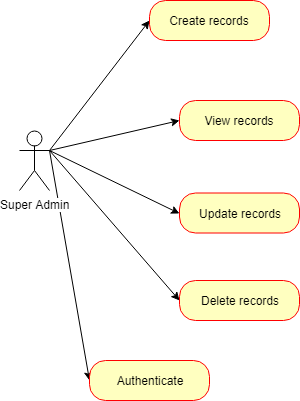

The diagram above was exported from draw.io. Its source (the exported page's mxGraphModel, read from the mxfile embedded in the PNG):
<mxGraphModel dx="1634" dy="745" grid="1" gridSize="10" guides="1" tooltips="1" connect="1" arrows="1" fold="1" page="1" pageScale="1" pageWidth="850" pageHeight="1100" math="0" shadow="0">
  <root>
    <mxCell id="0" />
    <mxCell id="1" parent="0" />
    <mxCell id="t6yag2xoIyT_3lV5itOK-18" style="rounded=0;orthogonalLoop=1;jettySize=auto;html=1;exitX=1;exitY=0.3333333333333333;exitDx=0;exitDy=0;exitPerimeter=0;entryX=0;entryY=0.5;entryDx=0;entryDy=0;" edge="1" parent="1" source="t6yag2xoIyT_3lV5itOK-1" target="t6yag2xoIyT_3lV5itOK-14">
      <mxGeometry relative="1" as="geometry" />
    </mxCell>
    <mxCell id="t6yag2xoIyT_3lV5itOK-47" style="edgeStyle=none;rounded=0;orthogonalLoop=1;jettySize=auto;html=1;exitX=1;exitY=0.3333333333333333;exitDx=0;exitDy=0;exitPerimeter=0;entryX=0;entryY=0.5;entryDx=0;entryDy=0;" edge="1" parent="1" source="t6yag2xoIyT_3lV5itOK-1" target="t6yag2xoIyT_3lV5itOK-13">
      <mxGeometry relative="1" as="geometry" />
    </mxCell>
    <mxCell id="ajutJT0N3WUVLYZhEyzr-6" style="edgeStyle=none;rounded=0;orthogonalLoop=1;jettySize=auto;html=1;exitX=1;exitY=0.3333333333333333;exitDx=0;exitDy=0;exitPerimeter=0;entryX=0;entryY=0.5;entryDx=0;entryDy=0;" edge="1" parent="1" source="t6yag2xoIyT_3lV5itOK-1" target="ajutJT0N3WUVLYZhEyzr-5">
      <mxGeometry relative="1" as="geometry" />
    </mxCell>
    <mxCell id="ajutJT0N3WUVLYZhEyzr-7" style="edgeStyle=none;rounded=0;orthogonalLoop=1;jettySize=auto;html=1;exitX=1;exitY=0.3333333333333333;exitDx=0;exitDy=0;exitPerimeter=0;entryX=0;entryY=0.5;entryDx=0;entryDy=0;" edge="1" parent="1" source="t6yag2xoIyT_3lV5itOK-1" target="ajutJT0N3WUVLYZhEyzr-3">
      <mxGeometry relative="1" as="geometry" />
    </mxCell>
    <mxCell id="ajutJT0N3WUVLYZhEyzr-8" style="edgeStyle=none;rounded=0;orthogonalLoop=1;jettySize=auto;html=1;exitX=1;exitY=0.3333333333333333;exitDx=0;exitDy=0;exitPerimeter=0;entryX=0;entryY=0.5;entryDx=0;entryDy=0;" edge="1" parent="1" source="t6yag2xoIyT_3lV5itOK-1" target="ajutJT0N3WUVLYZhEyzr-4">
      <mxGeometry relative="1" as="geometry" />
    </mxCell>
    <mxCell id="t6yag2xoIyT_3lV5itOK-1" value="Super Admin" style="shape=umlActor;verticalLabelPosition=bottom;labelBackgroundColor=#ffffff;verticalAlign=top;html=1;" vertex="1" parent="1">
      <mxGeometry x="190" y="350" width="30" height="60" as="geometry" />
    </mxCell>
    <mxCell id="t6yag2xoIyT_3lV5itOK-13" value="View records" style="rounded=1;whiteSpace=wrap;html=1;arcSize=40;fontColor=#000000;fillColor=#ffffc0;strokeColor=#ff0000;" vertex="1" parent="1">
      <mxGeometry x="350" y="320" width="120" height="40" as="geometry" />
    </mxCell>
    <mxCell id="t6yag2xoIyT_3lV5itOK-14" value="Authenticate" style="rounded=1;whiteSpace=wrap;html=1;arcSize=40;fontColor=#000000;fillColor=#ffffc0;strokeColor=#ff0000;" vertex="1" parent="1">
      <mxGeometry x="260" y="580" width="120" height="40" as="geometry" />
    </mxCell>
    <mxCell id="ajutJT0N3WUVLYZhEyzr-3" value="Update records" style="rounded=1;whiteSpace=wrap;html=1;arcSize=40;fontColor=#000000;fillColor=#ffffc0;strokeColor=#ff0000;" vertex="1" parent="1">
      <mxGeometry x="350" y="412.5" width="120" height="40" as="geometry" />
    </mxCell>
    <mxCell id="ajutJT0N3WUVLYZhEyzr-4" value="Delete records" style="rounded=1;whiteSpace=wrap;html=1;arcSize=40;fontColor=#000000;fillColor=#ffffc0;strokeColor=#ff0000;" vertex="1" parent="1">
      <mxGeometry x="350" y="500" width="120" height="40" as="geometry" />
    </mxCell>
    <mxCell id="ajutJT0N3WUVLYZhEyzr-5" value="Create records&lt;br&gt;" style="rounded=1;whiteSpace=wrap;html=1;arcSize=40;fontColor=#000000;fillColor=#ffffc0;strokeColor=#ff0000;" vertex="1" parent="1">
      <mxGeometry x="320" y="220" width="120" height="40" as="geometry" />
    </mxCell>
  </root>
</mxGraphModel>